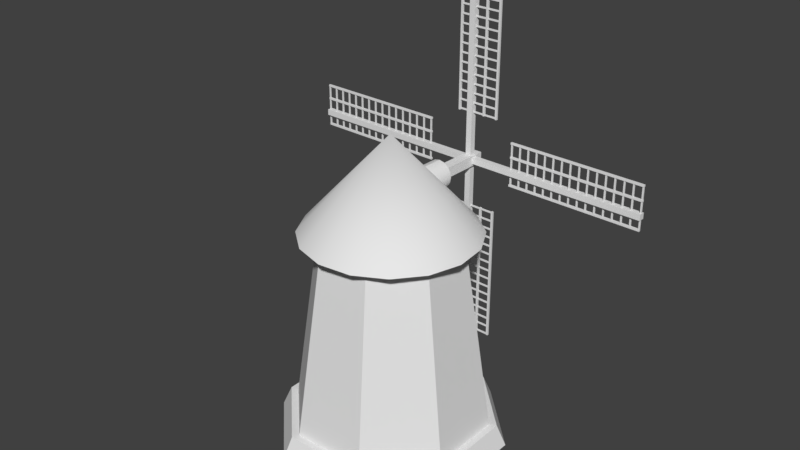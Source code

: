 # Source: windmill.blend  (saved by Blender 2.78.0; exported with 4.5.12 LTS)
import bpy
from mathutils import Matrix  # noqa: F401  (used for matrix-valued properties, if any)

bpy.ops.wm.read_factory_settings(use_empty=True)
scene = bpy.context.scene
scene.name = 'Scene'

# ---- collections
col_collection_1 = bpy.data.collections.new('Collection 1'); scene.collection.children.link(col_collection_1)

# ---- world
world_world = bpy.data.worlds.new('World'); scene.world = world_world
world_world.color = (0.05088, 0.05088, 0.05088)
world_world.use_sun_shadow = False
world_world.sun_shadow_jitter_overblur = 0.0
world_world.cycles.sampling_method = 'MANUAL'
world_world.light_settings.ao_factor = 0.5
world_world.light_settings.distance = 1.0

# ---- meshes
me_cylinder_002 = bpy.data.meshes.new('Cylinder.002')
me_cylinder_002.from_pydata([(-4.52, -6.878e-06, -1.871), (-4.155, 0.8893, -1.72), (-1.873, -1.647e-05, -4.519), (-1.722, 0.8893, -4.154), (1.871, -1.647e-05, -4.52), (1.72, 0.8893, -4.155), (4.519, -6.888e-06, -1.873), (4.154, 0.8893, -1.722), (4.52, 6.666e-06, 1.871), (4.155, 0.8893, 1.72), (1.873, 1.625e-05, 4.519), (1.722, 0.8893, 4.154), (-1.871, 1.626e-05, 4.52), (-1.72, 0.8893, 4.155), (-4.519, 6.676e-06, 1.873), (-4.154, 0.8893, 1.722), (-3.658, 9.094, -0.3564), (-3.243, 9.094, -1.729), (-2.335, 9.094, -2.839), (-1.071, 9.094, -3.516), (0.3563, 9.094, -3.658), (-3.541e-06, 13.16, -4.91e-05), (1.729, 9.094, -3.243), (2.839, 9.094, -2.335), (3.516, 9.094, -1.071), (3.658, 9.094, 0.3563), (3.243, 9.094, 1.729), (2.335, 9.094, 2.839), (1.071, 9.094, 3.516), (-0.3563, 9.094, 3.658), (-1.729, 9.094, 3.243), (-2.839, 9.094, 2.335), (-3.516, 9.094, 1.071), (-3.869, 0.8182, -1.601), (-2.729, 9.192, -1.129), (-1.603, 0.8182, -3.868), (-1.131, 9.192, -2.728), (1.601, 0.8182, -3.869), (1.129, 9.192, -2.729), (3.868, 0.8182, -1.603), (2.728, 9.192, -1.131), (3.869, 0.8182, 1.601), (2.729, 9.192, 1.129), (1.603, 0.8182, 3.868), (1.131, 9.192, 2.728), (-1.601, 0.8182, 3.869), (-1.129, 9.192, 2.729), (-3.868, 0.8182, 1.603), (-2.728, 9.192, 1.131), (-0.5502, 10.56, -1.701), (-0.5156, 10.56, -2.899), (-0.5046, 10.33, -1.7), (-0.47, 10.33, -2.897), (-0.3748, 10.14, -1.696), (-0.3402, 10.14, -2.894), (-0.1805, 10.01, -1.69), (-0.1459, 10.01, -2.888), (0.04862, 9.962, -1.684), (0.08321, 9.962, -2.881), (0.2778, 10.01, -1.677), (0.3124, 10.01, -2.875), (0.472, 10.14, -1.672), (0.5066, 10.14, -2.869), (0.6019, 10.33, -1.668), (0.6364, 10.33, -2.866), (0.6474, 10.56, -1.667), (0.682, 10.56, -2.864), (0.6019, 10.79, -1.668), (0.6364, 10.79, -2.866), (0.472, 10.98, -1.672), (0.5066, 10.98, -2.869), (0.2778, 11.11, -1.677), (0.3124, 11.11, -2.875), (0.04862, 11.16, -1.684), (0.08321, 11.16, -2.881), (-0.1805, 11.11, -1.69), (-0.1459, 11.11, -2.888), (-0.3748, 10.98, -1.696), (-0.3402, 10.98, -2.894), (-0.5046, 10.79, -1.7), (-0.47, 10.79, -2.897), (-4.52, -6.878e-06, -1.871), (-4.52, -6.878e-06, -1.871), (-1.873, -1.647e-05, -4.519), (-1.873, -1.647e-05, -4.519), (-1.722, 0.8893, -4.154), (-1.722, 0.8893, -4.154), (-4.155, 0.8893, -1.72), (-4.155, 0.8893, -1.72), (1.871, -1.647e-05, -4.52), (1.871, -1.647e-05, -4.52), (1.72, 0.8893, -4.155), (1.72, 0.8893, -4.155), (4.519, -6.888e-06, -1.873), (4.519, -6.888e-06, -1.873), (4.154, 0.8893, -1.722), (4.154, 0.8893, -1.722), (4.52, 6.666e-06, 1.871), (4.52, 6.666e-06, 1.871), (4.155, 0.8893, 1.72), (4.155, 0.8893, 1.72), (1.873, 1.625e-05, 4.519), (1.873, 1.625e-05, 4.519), (1.722, 0.8893, 4.154), (1.722, 0.8893, 4.154), (-1.871, 1.626e-05, 4.52), (-1.871, 1.626e-05, 4.52), (-1.72, 0.8893, 4.155), (-1.72, 0.8893, 4.155), (-4.519, 6.676e-06, 1.873), (-4.519, 6.676e-06, 1.873), (-4.154, 0.8893, 1.722), (-4.154, 0.8893, 1.722), (-3.658, 9.094, -0.3564), (-3.243, 9.094, -1.729), (-2.335, 9.094, -2.839), (-1.071, 9.094, -3.516), (0.3563, 9.094, -3.658), (1.729, 9.094, -3.243), (2.839, 9.094, -2.335), (3.516, 9.094, -1.071), (3.658, 9.094, 0.3563), (3.243, 9.094, 1.729), (2.335, 9.094, 2.839), (1.071, 9.094, 3.516), (-0.3563, 9.094, 3.658), (-1.729, 9.094, 3.243), (-2.839, 9.094, 2.335), (-3.516, 9.094, 1.071), (-3.869, 0.8182, -1.601), (-2.729, 9.192, -1.129), (-1.131, 9.192, -2.728), (-1.603, 0.8182, -3.868), (1.129, 9.192, -2.729), (1.601, 0.8182, -3.869), (2.728, 9.192, -1.131), (3.868, 0.8182, -1.603), (2.729, 9.192, 1.129), (3.869, 0.8182, 1.601), (1.131, 9.192, 2.728), (1.603, 0.8182, 3.868), (-1.129, 9.192, 2.729), (-1.601, 0.8182, 3.869), (-2.728, 9.192, 1.131), (-3.868, 0.8182, 1.603), (-0.5502, 10.56, -1.701), (-0.5046, 10.33, -1.7), (-0.47, 10.33, -2.897), (-0.5156, 10.56, -2.899), (-0.3748, 10.14, -1.696), (-0.3402, 10.14, -2.894), (-0.1805, 10.01, -1.69), (-0.1459, 10.01, -2.888), (0.04862, 9.962, -1.684), (0.04862, 9.962, -1.684), (0.08321, 9.962, -2.881), (0.08321, 9.962, -2.881), (0.2778, 10.01, -1.677), (0.3124, 10.01, -2.875), (0.472, 10.14, -1.672), (0.5066, 10.14, -2.869), (0.6019, 10.33, -1.668), (0.6364, 10.33, -2.866), (0.6474, 10.56, -1.667), (0.682, 10.56, -2.864), (0.6019, 10.79, -1.668), (0.6364, 10.79, -2.866), (0.472, 10.98, -1.672), (0.5066, 10.98, -2.869), (0.2778, 11.11, -1.677), (0.3124, 11.11, -2.875), (0.04862, 11.16, -1.684), (0.04862, 11.16, -1.684), (0.08321, 11.16, -2.881), (0.08321, 11.16, -2.881), (-0.1805, 11.11, -1.69), (-0.1459, 11.11, -2.888), (-0.3748, 10.98, -1.696), (-0.3402, 10.98, -2.894), (-0.5046, 10.79, -1.7), (-0.47, 10.79, -2.897)], [], [(81, 87, 85, 83), (84, 86, 91, 89), (90, 92, 95, 93), (94, 96, 99, 97), (98, 100, 103, 101), (102, 104, 107, 105), (3, 88, 111, 108, 11, 9, 7, 5), (106, 13, 112, 109), (110, 15, 1, 82), (0, 2, 4, 6, 8, 10, 12, 14), (113, 21, 114), (114, 21, 115), (115, 21, 116), (116, 21, 117), (117, 21, 118), (118, 21, 119), (119, 21, 120), (120, 21, 121), (121, 21, 122), (122, 21, 123), (123, 21, 124), (124, 21, 125), (125, 21, 126), (126, 21, 127), (127, 21, 128), (128, 21, 113), (16, 17, 18, 19, 20, 22, 23, 24, 25, 26, 27, 28, 29, 30, 31, 32), (129, 130, 131, 132), (35, 36, 133, 134), (37, 38, 135, 136), (39, 40, 137, 138), (41, 42, 139, 140), (43, 44, 141, 142), (45, 46, 143, 144), (47, 48, 34, 33), (145, 148, 147, 146), (146, 147, 150, 149), (149, 150, 152, 151), (151, 152, 155, 153), (154, 156, 158, 157), (157, 158, 160, 159), (159, 160, 162, 161), (161, 162, 164, 163), (163, 164, 166, 165), (165, 166, 168, 167), (167, 168, 170, 169), (169, 170, 173, 171), (172, 174, 176, 175), (175, 176, 178, 177), (52, 50, 180, 78, 76, 74, 72, 70, 68, 66, 64, 62, 60, 58, 56, 54), (177, 178, 80, 179), (179, 80, 148, 145), (49, 51, 53, 55, 57, 59, 61, 63, 65, 67, 69, 71, 73, 75, 77, 79)])
me_cylinder_002.polygons.foreach_set('use_smooth', [True] * 53)
_k = set([(0, 2), (0, 14), (1, 15), (1, 82), (2, 4), (3, 5), (3, 88), (4, 6), (5, 7), (6, 8), (7, 9), (8, 10), (9, 11), (10, 12), (11, 108), (12, 14), (13, 106), (13, 112), (15, 110), (33, 34), (35, 36), (37, 38), (39, 40), (41, 42), (43, 44), (45, 46), (47, 48), (81, 83), (81, 87), (82, 110), (83, 85), (84, 86), (84, 89), (85, 87), (86, 91), (88, 111), (89, 91), (90, 92), (90, 93), (92, 95), (93, 95), (94, 96), (94, 97), (96, 99), (97, 99), (98, 100), (98, 101), (100, 103), (101, 103), (102, 104), (102, 105), (104, 107), (105, 107), (106, 109), (108, 111), (109, 112), (129, 130), (131, 132), (133, 134), (135, 136), (137, 138), (139, 140), (141, 142), (143, 144)])
me_cylinder_002.attributes.new('sharp_edge', 'BOOLEAN', 'EDGE').data.foreach_set('value', [ (min(e.vertices), max(e.vertices)) in _k for e in me_cylinder_002.edges])
me_cylinder_002.use_remesh_preserve_volume = False
me_cylinder_002.use_remesh_preserve_attributes = False
me_cylinder_002.use_mirror_vertex_groups = False
me_cylinder_002.update()
me_cube_002 = bpy.data.meshes.new('Cube.002')
me_cube_002.from_pydata([(0.3198, -0.2194, -3.476), (0.3198, 0.2193, -3.476), (-0.1187, -0.2194, -3.488), (-0.1187, 0.2193, -3.488), (0.2193, -0.2194, 0.006333), (0.2193, 0.2194, 0.006331), (-0.2193, -0.2194, -0.006331), (-0.2193, 0.2194, -0.006333), (1.279, 7.978, -2.948), (1.279, 2.03, -2.948), (1.364, 7.978, -2.946), (1.364, 2.03, -2.946), (1.282, 7.978, -3.033), (1.282, 2.03, -3.033), (1.366, 7.978, -3.03), (1.366, 2.03, -3.03), (0.6757, 7.978, -2.966), (0.6757, 2.03, -2.966), (0.7602, 7.978, -2.963), (0.7602, 2.03, -2.963), (0.6782, 7.978, -3.05), (0.6782, 2.03, -3.05), (0.7626, 7.978, -3.048), (0.7626, 2.03, -3.048), (-0.5315, 7.963, -3.001), (-0.5315, 2.015, -3.001), (-0.4471, 7.963, -2.998), (-0.4471, 2.015, -2.998), (-0.5291, 7.963, -3.085), (-0.5291, 2.015, -3.085), (-0.4446, 7.963, -3.083), (-0.4446, 2.015, -3.083), (-0.4417, 2.053, -3.011), (1.284, 2.053, -2.961), (-0.4417, 2.112, -3.011), (1.284, 2.112, -2.961), (-0.44, 2.053, -3.07), (1.286, 2.053, -3.02), (-0.44, 2.112, -3.07), (1.286, 2.112, -3.02), (-0.4417, 2.443, -3.011), (1.284, 2.443, -2.961), (-0.4417, 2.502, -3.011), (1.284, 2.502, -2.961), (-0.44, 2.443, -3.07), (1.286, 2.443, -3.02), (-0.44, 2.502, -3.07), (1.286, 2.502, -3.02), (-0.4417, 2.834, -3.011), (1.284, 2.834, -2.961), (-0.4417, 2.893, -3.011), (1.284, 2.893, -2.961), (-0.44, 2.834, -3.07), (1.286, 2.834, -3.02), (-0.44, 2.893, -3.07), (1.286, 2.893, -3.02), (-0.4417, 3.224, -3.011), (1.284, 3.224, -2.961), (-0.4417, 3.283, -3.011), (1.284, 3.283, -2.961), (-0.44, 3.224, -3.07), (1.286, 3.224, -3.02), (-0.44, 3.283, -3.07), (1.286, 3.283, -3.02), (-0.4417, 3.615, -3.011), (1.284, 3.615, -2.961), (-0.4417, 3.674, -3.011), (1.284, 3.674, -2.961), (-0.44, 3.615, -3.07), (1.286, 3.615, -3.02), (-0.44, 3.674, -3.07), (1.286, 3.674, -3.02), (-0.4417, 4.005, -3.011), (1.284, 4.005, -2.961), (-0.4417, 4.064, -3.011), (1.284, 4.064, -2.961), (-0.44, 4.005, -3.07), (1.286, 4.005, -3.02), (-0.44, 4.064, -3.07), (1.286, 4.064, -3.02), (-0.4417, 4.396, -3.011), (1.284, 4.396, -2.961), (-0.4417, 4.455, -3.011), (1.284, 4.455, -2.961), (-0.44, 4.396, -3.07), (1.286, 4.396, -3.02), (-0.44, 4.455, -3.07), (1.286, 4.455, -3.02), (-0.4417, 4.786, -3.011), (1.284, 4.786, -2.961), (-0.4417, 4.845, -3.011), (1.284, 4.845, -2.961), (-0.44, 4.786, -3.07), (1.286, 4.786, -3.02), (-0.44, 4.845, -3.07), (1.286, 4.845, -3.02), (-0.4417, 5.177, -3.011), (1.284, 5.177, -2.961), (-0.4417, 5.236, -3.011), (1.284, 5.236, -2.961), (-0.44, 5.177, -3.07), (1.286, 5.177, -3.02), (-0.44, 5.236, -3.07), (1.286, 5.236, -3.02), (-0.4417, 5.567, -3.011), (1.284, 5.567, -2.961), (-0.4417, 5.626, -3.011), (1.284, 5.626, -2.961), (-0.44, 5.567, -3.07), (1.286, 5.567, -3.02), (-0.44, 5.626, -3.07), (1.286, 5.626, -3.02), (-0.4417, 5.958, -3.011), (1.284, 5.958, -2.961), (-0.4417, 6.017, -3.011), (1.284, 6.017, -2.961), (-0.44, 5.958, -3.07), (1.286, 5.958, -3.02), (-0.44, 6.017, -3.07), (1.286, 6.017, -3.02), (-0.4417, 6.348, -3.011), (1.284, 6.348, -2.961), (-0.4417, 6.407, -3.011), (1.284, 6.407, -2.961), (-0.44, 6.348, -3.07), (1.286, 6.348, -3.02), (-0.44, 6.407, -3.07), (1.286, 6.407, -3.02), (-0.4417, 6.739, -3.011), (1.284, 6.739, -2.961), (-0.4417, 6.798, -3.011), (1.284, 6.798, -2.961), (-0.44, 6.739, -3.07), (1.286, 6.739, -3.02), (-0.44, 6.798, -3.07), (1.286, 6.798, -3.02), (-0.4417, 7.129, -3.011), (1.284, 7.129, -2.961), (-0.4417, 7.188, -3.011), (1.284, 7.188, -2.961), (-0.44, 7.129, -3.07), (1.286, 7.129, -3.02), (-0.44, 7.188, -3.07), (1.286, 7.188, -3.02), (-0.4417, 7.52, -3.011), (1.284, 7.52, -2.961), (-0.4417, 7.579, -3.011), (1.284, 7.579, -2.961), (-0.44, 7.52, -3.07), (1.286, 7.52, -3.02), (-0.44, 7.579, -3.07), (1.286, 7.579, -3.02), (-0.4417, 7.91, -3.011), (1.284, 7.91, -2.961), (-0.4417, 7.969, -3.011), (1.284, 7.969, -2.961), (-0.44, 7.91, -3.07), (1.286, 7.91, -3.02), (-0.44, 7.969, -3.07), (1.286, 7.969, -3.02), (-0.03513, 0.1606, -3.147), (0.2167, 0.1606, -3.14), (-0.0424, 0.1606, -2.895), (0.2094, 0.1606, -2.888), (-0.03513, 7.994, -3.147), (0.2167, 7.994, -3.14), (-0.0424, 7.994, -2.895), (0.2094, 7.994, -2.888), (1.279, -7.95, -2.948), (1.279, -2.002, -2.948), (1.364, -7.95, -2.946), (1.364, -2.002, -2.946), (1.282, -7.95, -3.033), (1.282, -2.002, -3.033), (1.366, -7.95, -3.03), (1.366, -2.002, -3.03), (0.6757, -7.95, -2.966), (0.6757, -2.002, -2.966), (0.7602, -7.95, -2.963), (0.7602, -2.002, -2.963), (0.6782, -7.95, -3.05), (0.6782, -2.002, -3.05), (0.7626, -7.95, -3.048), (0.7626, -2.002, -3.048), (-0.5315, -7.935, -3.0), (-0.5315, -1.987, -3.0), (-0.4471, -7.935, -2.998), (-0.4471, -1.987, -2.998), (-0.5291, -7.935, -3.085), (-0.5291, -1.987, -3.085), (-0.4446, -7.935, -3.083), (-0.4446, -1.987, -3.083), (-0.4417, -2.025, -3.011), (1.284, -2.025, -2.961), (-0.4417, -2.083, -3.011), (1.284, -2.083, -2.961), (-0.44, -2.025, -3.07), (1.286, -2.025, -3.02), (-0.44, -2.083, -3.07), (1.286, -2.083, -3.02), (-0.4417, -2.415, -3.011), (1.284, -2.415, -2.961), (-0.4417, -2.474, -3.011), (1.284, -2.474, -2.961), (-0.44, -2.415, -3.07), (1.286, -2.415, -3.02), (-0.44, -2.474, -3.07), (1.286, -2.474, -3.02), (-0.4417, -2.806, -3.011), (1.284, -2.806, -2.961), (-0.4417, -2.864, -3.011), (1.284, -2.864, -2.961), (-0.44, -2.806, -3.07), (1.286, -2.806, -3.02), (-0.44, -2.864, -3.07), (1.286, -2.864, -3.02), (-0.4417, -3.196, -3.011), (1.284, -3.196, -2.961), (-0.4417, -3.255, -3.011), (1.284, -3.255, -2.961), (-0.44, -3.196, -3.07), (1.286, -3.196, -3.02), (-0.44, -3.255, -3.07), (1.286, -3.255, -3.02), (-0.4417, -3.587, -3.011), (1.284, -3.587, -2.961), (-0.4417, -3.645, -3.011), (1.284, -3.645, -2.961), (-0.44, -3.587, -3.07), (1.286, -3.587, -3.02), (-0.44, -3.645, -3.07), (1.286, -3.645, -3.02), (-0.4417, -3.977, -3.011), (1.284, -3.977, -2.961), (-0.4417, -4.036, -3.011), (1.284, -4.036, -2.961), (-0.44, -3.977, -3.07), (1.286, -3.977, -3.02), (-0.44, -4.036, -3.07), (1.286, -4.036, -3.02), (-0.4417, -4.368, -3.011), (1.284, -4.368, -2.961), (-0.4417, -4.426, -3.011), (1.284, -4.426, -2.961), (-0.44, -4.368, -3.07), (1.286, -4.368, -3.02), (-0.44, -4.426, -3.07), (1.286, -4.426, -3.02), (-0.4417, -4.758, -3.011), (1.284, -4.758, -2.961), (-0.4417, -4.817, -3.011), (1.284, -4.817, -2.961), (-0.44, -4.758, -3.07), (1.286, -4.758, -3.02), (-0.44, -4.817, -3.07), (1.286, -4.817, -3.02), (-0.4417, -5.149, -3.011), (1.284, -5.149, -2.961), (-0.4417, -5.207, -3.011), (1.284, -5.207, -2.961), (-0.44, -5.149, -3.07), (1.286, -5.149, -3.02), (-0.44, -5.207, -3.07), (1.286, -5.207, -3.02), (-0.4417, -5.539, -3.011), (1.284, -5.539, -2.961), (-0.4417, -5.598, -3.011), (1.284, -5.598, -2.961), (-0.44, -5.539, -3.07), (1.286, -5.539, -3.02), (-0.44, -5.598, -3.07), (1.286, -5.598, -3.02), (-0.4417, -5.93, -3.011), (1.284, -5.93, -2.961), (-0.4417, -5.988, -3.011), (1.284, -5.988, -2.961), (-0.44, -5.93, -3.07), (1.286, -5.93, -3.02), (-0.44, -5.988, -3.07), (1.286, -5.988, -3.02), (-0.4417, -6.32, -3.011), (1.284, -6.32, -2.961), (-0.4417, -6.379, -3.011), (1.284, -6.379, -2.961), (-0.44, -6.32, -3.07), (1.286, -6.32, -3.02), (-0.44, -6.379, -3.07), (1.286, -6.379, -3.02), (-0.4417, -6.711, -3.011), (1.284, -6.711, -2.961), (-0.4417, -6.769, -3.011), (1.284, -6.769, -2.961), (-0.44, -6.711, -3.07), (1.286, -6.711, -3.02), (-0.44, -6.769, -3.07), (1.286, -6.769, -3.02), (-0.4417, -7.101, -3.011), (1.284, -7.101, -2.961), (-0.4417, -7.16, -3.011), (1.284, -7.16, -2.961), (-0.44, -7.101, -3.07), (1.286, -7.101, -3.02), (-0.44, -7.16, -3.07), (1.286, -7.16, -3.02), (-0.4417, -7.492, -3.011), (1.284, -7.492, -2.961), (-0.4417, -7.55, -3.011), (1.284, -7.55, -2.961), (-0.44, -7.492, -3.07), (1.286, -7.492, -3.02), (-0.44, -7.55, -3.07), (1.286, -7.55, -3.02), (-0.4417, -7.882, -3.011), (1.284, -7.882, -2.961), (-0.4417, -7.941, -3.011), (1.284, -7.941, -2.961), (-0.44, -7.882, -3.07), (1.286, -7.882, -3.02), (-0.44, -7.941, -3.07), (1.286, -7.941, -3.02), (-0.03513, -0.1325, -3.147), (0.2167, -0.1325, -3.14), (-0.0424, -0.1325, -2.895), (0.2094, -0.1325, -2.888), (-0.03513, -7.966, -3.147), (0.2167, -7.966, -3.14), (-0.0424, -7.966, -2.895), (0.2094, -7.966, -2.888), (8.047, 1.208, -2.753), (2.101, 1.208, -2.924), (8.047, 1.292, -2.753), (2.101, 1.292, -2.924), (8.049, 1.208, -2.837), (2.103, 1.208, -3.009), (8.049, 1.292, -2.837), (2.103, 1.292, -3.009), (8.047, 0.6039, -2.753), (2.101, 0.6039, -2.924), (8.047, 0.6884, -2.753), (2.101, 0.6884, -2.924), (8.049, 0.6039, -2.837), (2.103, 0.6039, -3.009), (8.049, 0.6884, -2.837), (2.103, 0.6884, -3.009), (8.032, -0.6039, -2.753), (2.087, -0.6039, -2.925), (8.032, -0.5194, -2.753), (2.087, -0.5194, -2.925), (8.035, -0.6039, -2.838), (2.089, -0.6039, -3.009), (8.035, -0.5194, -2.838), (2.089, -0.5194, -3.009), (2.124, -0.5143, -2.937), (2.124, 1.212, -2.937), (2.183, -0.5143, -2.935), (2.183, 1.212, -2.935), (2.126, -0.5143, -2.996), (2.126, 1.212, -2.996), (2.185, -0.5143, -2.994), (2.185, 1.212, -2.994), (2.515, -0.5143, -2.925), (2.515, 1.212, -2.925), (2.574, -0.5143, -2.924), (2.574, 1.212, -2.924), (2.516, -0.5143, -2.984), (2.516, 1.212, -2.984), (2.575, -0.5143, -2.983), (2.575, 1.212, -2.983), (2.905, -0.5143, -2.914), (2.905, 1.212, -2.914), (2.964, -0.5143, -2.912), (2.964, 1.212, -2.912), (2.907, -0.5143, -2.973), (2.907, 1.212, -2.973), (2.966, -0.5143, -2.971), (2.966, 1.212, -2.971), (3.295, -0.5143, -2.903), (3.295, 1.212, -2.903), (3.354, -0.5143, -2.901), (3.354, 1.212, -2.901), (3.297, -0.5143, -2.962), (3.297, 1.212, -2.962), (3.356, -0.5143, -2.96), (3.356, 1.212, -2.96), (3.686, -0.5143, -2.892), (3.686, 1.212, -2.892), (3.745, -0.5143, -2.89), (3.745, 1.212, -2.89), (3.687, -0.5143, -2.95), (3.687, 1.212, -2.95), (3.746, -0.5143, -2.949), (3.746, 1.212, -2.949), (4.076, -0.5143, -2.88), (4.076, 1.212, -2.88), (4.135, -0.5143, -2.879), (4.135, 1.212, -2.879), (4.078, -0.5143, -2.939), (4.078, 1.212, -2.939), (4.137, -0.5143, -2.937), (4.137, 1.212, -2.937), (4.466, -0.5143, -2.869), (4.466, 1.212, -2.869), (4.525, -0.5143, -2.867), (4.525, 1.212, -2.867), (4.468, -0.5143, -2.928), (4.468, 1.212, -2.928), (4.527, -0.5143, -2.926), (4.527, 1.212, -2.926), (4.857, -0.5143, -2.858), (4.857, 1.212, -2.858), (4.916, -0.5143, -2.856), (4.916, 1.212, -2.856), (4.858, -0.5143, -2.917), (4.858, 1.212, -2.917), (4.917, -0.5143, -2.915), (4.917, 1.212, -2.915), (5.247, -0.5143, -2.846), (5.247, 1.212, -2.846), (5.306, -0.5143, -2.845), (5.306, 1.212, -2.845), (5.249, -0.5143, -2.905), (5.249, 1.212, -2.905), (5.308, -0.5143, -2.904), (5.308, 1.212, -2.904), (5.637, -0.5143, -2.835), (5.637, 1.212, -2.835), (5.696, -0.5143, -2.833), (5.696, 1.212, -2.833), (5.639, -0.5143, -2.894), (5.639, 1.212, -2.894), (5.698, -0.5143, -2.892), (5.698, 1.212, -2.892), (6.028, -0.5143, -2.824), (6.028, 1.212, -2.824), (6.087, -0.5143, -2.822), (6.087, 1.212, -2.822), (6.029, -0.5143, -2.883), (6.029, 1.212, -2.883), (6.088, -0.5143, -2.881), (6.088, 1.212, -2.881), (6.418, -0.5143, -2.813), (6.418, 1.212, -2.813), (6.477, -0.5143, -2.811), (6.477, 1.212, -2.811), (6.42, -0.5143, -2.872), (6.42, 1.212, -2.872), (6.479, -0.5143, -2.87), (6.479, 1.212, -2.87), (6.808, -0.5143, -2.801), (6.808, 1.212, -2.801), (6.867, -0.5143, -2.8), (6.867, 1.212, -2.8), (6.81, -0.5143, -2.86), (6.81, 1.212, -2.86), (6.869, -0.5143, -2.859), (6.869, 1.212, -2.859), (7.199, -0.5143, -2.79), (7.199, 1.212, -2.79), (7.258, -0.5143, -2.788), (7.258, 1.212, -2.788), (7.2, -0.5143, -2.849), (7.2, 1.212, -2.849), (7.259, -0.5143, -2.847), (7.259, 1.212, -2.847), (7.589, -0.5143, -2.779), (7.589, 1.212, -2.779), (7.648, -0.5143, -2.777), (7.648, 1.212, -2.777), (7.591, -0.5143, -2.838), (7.591, 1.212, -2.838), (7.65, -0.5143, -2.836), (7.65, 1.212, -2.836), (7.979, -0.5143, -2.768), (7.979, 1.212, -2.768), (8.038, -0.5143, -2.766), (8.038, 1.212, -2.766), (7.981, -0.5143, -2.826), (7.981, 1.212, -2.826), (8.04, -0.5143, -2.825), (8.04, 1.212, -2.825), (0.2373, -0.1119, -3.139), (0.2373, 0.14, -3.139), (0.23, -0.1119, -2.887), (0.23, 0.14, -2.887), (8.067, -0.1119, -2.913), (8.067, 0.14, -2.913), (8.06, -0.1119, -2.661), (8.06, 0.14, -2.661), (-7.874, 1.208, -3.213), (-1.929, 1.208, -3.041), (-7.874, 1.292, -3.213), (-1.929, 1.292, -3.041), (-7.872, 1.208, -3.297), (-1.926, 1.208, -3.125), (-7.872, 1.292, -3.297), (-1.926, 1.292, -3.125), (-7.874, 0.6039, -3.213), (-1.929, 0.6039, -3.041), (-7.874, 0.6884, -3.213), (-1.929, 0.6884, -3.041), (-7.872, 0.6039, -3.297), (-1.926, 0.6039, -3.125), (-7.872, 0.6884, -3.297), (-1.926, 0.6884, -3.125), (-7.86, -0.6039, -3.212), (-1.914, -0.6039, -3.04), (-7.86, -0.5194, -3.212), (-1.914, -0.5194, -3.04), (-7.858, -0.6039, -3.297), (-1.912, -0.6039, -3.125), (-7.858, -0.5194, -3.297), (-1.912, -0.5194, -3.125), (-1.951, -0.5143, -3.054), (-1.951, 1.212, -3.054), (-2.01, -0.5143, -3.056), (-2.01, 1.212, -3.056), (-1.95, -0.5143, -3.113), (-1.95, 1.212, -3.113), (-2.008, -0.5143, -3.115), (-2.008, 1.212, -3.115), (-2.342, -0.5143, -3.066), (-2.342, 1.212, -3.066), (-2.401, -0.5143, -3.067), (-2.401, 1.212, -3.067), (-2.34, -0.5143, -3.124), (-2.34, 1.212, -3.124), (-2.399, -0.5143, -3.126), (-2.399, 1.212, -3.126), (-2.732, -0.5143, -3.077), (-2.732, 1.212, -3.077), (-2.791, -0.5143, -3.079), (-2.791, 1.212, -3.079), (-2.73, -0.5143, -3.136), (-2.73, 1.212, -3.136), (-2.789, -0.5143, -3.137), (-2.789, 1.212, -3.137), (-3.122, -0.5143, -3.088), (-3.122, 1.212, -3.088), (-3.181, -0.5143, -3.09), (-3.181, 1.212, -3.09), (-3.121, -0.5143, -3.147), (-3.121, 1.212, -3.147), (-3.179, -0.5143, -3.149), (-3.179, 1.212, -3.149), (-3.513, -0.5143, -3.099), (-3.513, 1.212, -3.099), (-3.572, -0.5143, -3.101), (-3.572, 1.212, -3.101), (-3.511, -0.5143, -3.158), (-3.511, 1.212, -3.158), (-3.57, -0.5143, -3.16), (-3.57, 1.212, -3.16), (-3.903, -0.5143, -3.111), (-3.903, 1.212, -3.111), (-3.962, -0.5143, -3.112), (-3.962, 1.212, -3.112), (-3.901, -0.5143, -3.17), (-3.901, 1.212, -3.17), (-3.96, -0.5143, -3.171), (-3.96, 1.212, -3.171), (-4.293, -0.5143, -3.122), (-4.293, 1.212, -3.122), (-4.352, -0.5143, -3.124), (-4.352, 1.212, -3.124), (-4.292, -0.5143, -3.181), (-4.292, 1.212, -3.181), (-4.35, -0.5143, -3.183), (-4.35, 1.212, -3.183), (-4.684, -0.5143, -3.133), (-4.684, 1.212, -3.133), (-4.743, -0.5143, -3.135), (-4.743, 1.212, -3.135), (-4.682, -0.5143, -3.192), (-4.682, 1.212, -3.192), (-4.741, -0.5143, -3.194), (-4.741, 1.212, -3.194), (-5.074, -0.5143, -3.144), (-5.074, 1.212, -3.144), (-5.133, -0.5143, -3.146), (-5.133, 1.212, -3.146), (-5.072, -0.5143, -3.203), (-5.072, 1.212, -3.203), (-5.131, -0.5143, -3.205), (-5.131, 1.212, -3.205), (-5.464, -0.5143, -3.156), (-5.464, 1.212, -3.156), (-5.523, -0.5143, -3.157), (-5.523, 1.212, -3.157), (-5.463, -0.5143, -3.215), (-5.463, 1.212, -3.215), (-5.522, -0.5143, -3.216), (-5.522, 1.212, -3.216), (-5.855, -0.5143, -3.167), (-5.855, 1.212, -3.167), (-5.914, -0.5143, -3.169), (-5.914, 1.212, -3.169), (-5.853, -0.5143, -3.226), (-5.853, 1.212, -3.226), (-5.912, -0.5143, -3.228), (-5.912, 1.212, -3.228), (-6.245, -0.5143, -3.178), (-6.245, 1.212, -3.178), (-6.304, -0.5143, -3.18), (-6.304, 1.212, -3.18), (-6.243, -0.5143, -3.237), (-6.243, 1.212, -3.237), (-6.302, -0.5143, -3.239), (-6.302, 1.212, -3.239), (-6.635, -0.5143, -3.19), (-6.635, 1.212, -3.19), (-6.694, -0.5143, -3.191), (-6.694, 1.212, -3.191), (-6.634, -0.5143, -3.248), (-6.634, 1.212, -3.248), (-6.693, -0.5143, -3.25), (-6.693, 1.212, -3.25), (-7.026, -0.5143, -3.201), (-7.026, 1.212, -3.201), (-7.085, -0.5143, -3.203), (-7.085, 1.212, -3.203), (-7.024, -0.5143, -3.26), (-7.024, 1.212, -3.26), (-7.083, -0.5143, -3.261), (-7.083, 1.212, -3.261), (-7.416, -0.5143, -3.212), (-7.416, 1.212, -3.212), (-7.475, -0.5143, -3.214), (-7.475, 1.212, -3.214), (-7.414, -0.5143, -3.271), (-7.414, 1.212, -3.271), (-7.473, -0.5143, -3.273), (-7.473, 1.212, -3.273), (-7.806, -0.5143, -3.223), (-7.806, 1.212, -3.223), (-7.865, -0.5143, -3.225), (-7.865, 1.212, -3.225), (-7.805, -0.5143, -3.282), (-7.805, 1.212, -3.282), (-7.864, -0.5143, -3.284), (-7.864, 1.212, -3.284), (-0.05574, -0.1119, -3.148), (-0.05574, 0.14, -3.148), (-0.06301, -0.1119, -2.896), (-0.06301, 0.14, -2.896), (-7.886, -0.1119, -3.374), (-7.886, 0.14, -3.374), (-7.893, -0.1119, -3.122), (-7.893, 0.14, -3.122)], [], [(0, 2, 3, 1), (2, 6, 7, 3), (6, 4, 5, 7), (4, 0, 1, 5), (2, 0, 4, 6), (7, 5, 1, 3), (8, 9, 11, 10), (10, 11, 15, 14), (14, 15, 13, 12), (12, 13, 9, 8), (10, 14, 12, 8), (15, 11, 9, 13), (16, 17, 19, 18), (18, 19, 23, 22), (22, 23, 21, 20), (20, 21, 17, 16), (18, 22, 20, 16), (23, 19, 17, 21), (24, 25, 27, 26), (26, 27, 31, 30), (30, 31, 29, 28), (28, 29, 25, 24), (26, 30, 28, 24), (31, 27, 25, 29), (32, 33, 35, 34), (34, 35, 39, 38), (38, 39, 37, 36), (36, 37, 33, 32), (34, 38, 36, 32), (39, 35, 33, 37), (40, 41, 43, 42), (42, 43, 47, 46), (46, 47, 45, 44), (44, 45, 41, 40), (42, 46, 44, 40), (47, 43, 41, 45), (48, 49, 51, 50), (50, 51, 55, 54), (54, 55, 53, 52), (52, 53, 49, 48), (50, 54, 52, 48), (55, 51, 49, 53), (56, 57, 59, 58), (58, 59, 63, 62), (62, 63, 61, 60), (60, 61, 57, 56), (58, 62, 60, 56), (63, 59, 57, 61), (64, 65, 67, 66), (66, 67, 71, 70), (70, 71, 69, 68), (68, 69, 65, 64), (66, 70, 68, 64), (71, 67, 65, 69), (72, 73, 75, 74), (74, 75, 79, 78), (78, 79, 77, 76), (76, 77, 73, 72), (74, 78, 76, 72), (79, 75, 73, 77), (80, 81, 83, 82), (82, 83, 87, 86), (86, 87, 85, 84), (84, 85, 81, 80), (82, 86, 84, 80), (87, 83, 81, 85), (88, 89, 91, 90), (90, 91, 95, 94), (94, 95, 93, 92), (92, 93, 89, 88), (90, 94, 92, 88), (95, 91, 89, 93), (96, 97, 99, 98), (98, 99, 103, 102), (102, 103, 101, 100), (100, 101, 97, 96), (98, 102, 100, 96), (103, 99, 97, 101), (104, 105, 107, 106), (106, 107, 111, 110), (110, 111, 109, 108), (108, 109, 105, 104), (106, 110, 108, 104), (111, 107, 105, 109), (112, 113, 115, 114), (114, 115, 119, 118), (118, 119, 117, 116), (116, 117, 113, 112), (114, 118, 116, 112), (119, 115, 113, 117), (120, 121, 123, 122), (122, 123, 127, 126), (126, 127, 125, 124), (124, 125, 121, 120), (122, 126, 124, 120), (127, 123, 121, 125), (128, 129, 131, 130), (130, 131, 135, 134), (134, 135, 133, 132), (132, 133, 129, 128), (130, 134, 132, 128), (135, 131, 129, 133), (136, 137, 139, 138), (138, 139, 143, 142), (142, 143, 141, 140), (140, 141, 137, 136), (138, 142, 140, 136), (143, 139, 137, 141), (144, 145, 147, 146), (146, 147, 151, 150), (150, 151, 149, 148), (148, 149, 145, 144), (146, 150, 148, 144), (151, 147, 145, 149), (152, 153, 155, 154), (154, 155, 159, 158), (158, 159, 157, 156), (156, 157, 153, 152), (154, 158, 156, 152), (159, 155, 153, 157), (160, 161, 163, 162), (162, 163, 167, 166), (166, 167, 165, 164), (164, 165, 161, 160), (162, 166, 164, 160), (167, 163, 161, 165), (168, 170, 171, 169), (170, 174, 175, 171), (174, 172, 173, 175), (172, 168, 169, 173), (170, 168, 172, 174), (175, 173, 169, 171), (176, 178, 179, 177), (178, 182, 183, 179), (182, 180, 181, 183), (180, 176, 177, 181), (178, 176, 180, 182), (183, 181, 177, 179), (184, 186, 187, 185), (186, 190, 191, 187), (190, 188, 189, 191), (188, 184, 185, 189), (186, 184, 188, 190), (191, 189, 185, 187), (192, 194, 195, 193), (194, 198, 199, 195), (198, 196, 197, 199), (196, 192, 193, 197), (194, 192, 196, 198), (199, 197, 193, 195), (200, 202, 203, 201), (202, 206, 207, 203), (206, 204, 205, 207), (204, 200, 201, 205), (202, 200, 204, 206), (207, 205, 201, 203), (208, 210, 211, 209), (210, 214, 215, 211), (214, 212, 213, 215), (212, 208, 209, 213), (210, 208, 212, 214), (215, 213, 209, 211), (216, 218, 219, 217), (218, 222, 223, 219), (222, 220, 221, 223), (220, 216, 217, 221), (218, 216, 220, 222), (223, 221, 217, 219), (224, 226, 227, 225), (226, 230, 231, 227), (230, 228, 229, 231), (228, 224, 225, 229), (226, 224, 228, 230), (231, 229, 225, 227), (232, 234, 235, 233), (234, 238, 239, 235), (238, 236, 237, 239), (236, 232, 233, 237), (234, 232, 236, 238), (239, 237, 233, 235), (240, 242, 243, 241), (242, 246, 247, 243), (246, 244, 245, 247), (244, 240, 241, 245), (242, 240, 244, 246), (247, 245, 241, 243), (248, 250, 251, 249), (250, 254, 255, 251), (254, 252, 253, 255), (252, 248, 249, 253), (250, 248, 252, 254), (255, 253, 249, 251), (256, 258, 259, 257), (258, 262, 263, 259), (262, 260, 261, 263), (260, 256, 257, 261), (258, 256, 260, 262), (263, 261, 257, 259), (264, 266, 267, 265), (266, 270, 271, 267), (270, 268, 269, 271), (268, 264, 265, 269), (266, 264, 268, 270), (271, 269, 265, 267), (272, 274, 275, 273), (274, 278, 279, 275), (278, 276, 277, 279), (276, 272, 273, 277), (274, 272, 276, 278), (279, 277, 273, 275), (280, 282, 283, 281), (282, 286, 287, 283), (286, 284, 285, 287), (284, 280, 281, 285), (282, 280, 284, 286), (287, 285, 281, 283), (288, 290, 291, 289), (290, 294, 295, 291), (294, 292, 293, 295), (292, 288, 289, 293), (290, 288, 292, 294), (295, 293, 289, 291), (296, 298, 299, 297), (298, 302, 303, 299), (302, 300, 301, 303), (300, 296, 297, 301), (298, 296, 300, 302), (303, 301, 297, 299), (304, 306, 307, 305), (306, 310, 311, 307), (310, 308, 309, 311), (308, 304, 305, 309), (306, 304, 308, 310), (311, 309, 305, 307), (312, 314, 315, 313), (314, 318, 319, 315), (318, 316, 317, 319), (316, 312, 313, 317), (314, 312, 316, 318), (319, 317, 313, 315), (320, 322, 323, 321), (322, 326, 327, 323), (326, 324, 325, 327), (324, 320, 321, 325), (322, 320, 324, 326), (327, 325, 321, 323), (328, 330, 331, 329), (330, 334, 335, 331), (334, 332, 333, 335), (332, 328, 329, 333), (330, 328, 332, 334), (335, 333, 329, 331), (336, 338, 339, 337), (338, 342, 343, 339), (342, 340, 341, 343), (340, 336, 337, 341), (338, 336, 340, 342), (343, 341, 337, 339), (344, 346, 347, 345), (346, 350, 351, 347), (350, 348, 349, 351), (348, 344, 345, 349), (346, 344, 348, 350), (351, 349, 345, 347), (352, 354, 355, 353), (354, 358, 359, 355), (358, 356, 357, 359), (356, 352, 353, 357), (354, 352, 356, 358), (359, 357, 353, 355), (360, 362, 363, 361), (362, 366, 367, 363), (366, 364, 365, 367), (364, 360, 361, 365), (362, 360, 364, 366), (367, 365, 361, 363), (368, 370, 371, 369), (370, 374, 375, 371), (374, 372, 373, 375), (372, 368, 369, 373), (370, 368, 372, 374), (375, 373, 369, 371), (376, 378, 379, 377), (378, 382, 383, 379), (382, 380, 381, 383), (380, 376, 377, 381), (378, 376, 380, 382), (383, 381, 377, 379), (384, 386, 387, 385), (386, 390, 391, 387), (390, 388, 389, 391), (388, 384, 385, 389), (386, 384, 388, 390), (391, 389, 385, 387), (392, 394, 395, 393), (394, 398, 399, 395), (398, 396, 397, 399), (396, 392, 393, 397), (394, 392, 396, 398), (399, 397, 393, 395), (400, 402, 403, 401), (402, 406, 407, 403), (406, 404, 405, 407), (404, 400, 401, 405), (402, 400, 404, 406), (407, 405, 401, 403), (408, 410, 411, 409), (410, 414, 415, 411), (414, 412, 413, 415), (412, 408, 409, 413), (410, 408, 412, 414), (415, 413, 409, 411), (416, 418, 419, 417), (418, 422, 423, 419), (422, 420, 421, 423), (420, 416, 417, 421), (418, 416, 420, 422), (423, 421, 417, 419), (424, 426, 427, 425), (426, 430, 431, 427), (430, 428, 429, 431), (428, 424, 425, 429), (426, 424, 428, 430), (431, 429, 425, 427), (432, 434, 435, 433), (434, 438, 439, 435), (438, 436, 437, 439), (436, 432, 433, 437), (434, 432, 436, 438), (439, 437, 433, 435), (440, 442, 443, 441), (442, 446, 447, 443), (446, 444, 445, 447), (444, 440, 441, 445), (442, 440, 444, 446), (447, 445, 441, 443), (448, 450, 451, 449), (450, 454, 455, 451), (454, 452, 453, 455), (452, 448, 449, 453), (450, 448, 452, 454), (455, 453, 449, 451), (456, 458, 459, 457), (458, 462, 463, 459), (462, 460, 461, 463), (460, 456, 457, 461), (458, 456, 460, 462), (463, 461, 457, 459), (464, 466, 467, 465), (466, 470, 471, 467), (470, 468, 469, 471), (468, 464, 465, 469), (466, 464, 468, 470), (471, 469, 465, 467), (472, 474, 475, 473), (474, 478, 479, 475), (478, 476, 477, 479), (476, 472, 473, 477), (474, 472, 476, 478), (479, 477, 473, 475), (480, 482, 483, 481), (482, 486, 487, 483), (486, 484, 485, 487), (484, 480, 481, 485), (482, 480, 484, 486), (487, 485, 481, 483), (488, 489, 491, 490), (490, 491, 495, 494), (494, 495, 493, 492), (492, 493, 489, 488), (490, 494, 492, 488), (495, 491, 489, 493), (496, 497, 499, 498), (498, 499, 503, 502), (502, 503, 501, 500), (500, 501, 497, 496), (498, 502, 500, 496), (503, 499, 497, 501), (504, 505, 507, 506), (506, 507, 511, 510), (510, 511, 509, 508), (508, 509, 505, 504), (506, 510, 508, 504), (511, 507, 505, 509), (512, 513, 515, 514), (514, 515, 519, 518), (518, 519, 517, 516), (516, 517, 513, 512), (514, 518, 516, 512), (519, 515, 513, 517), (520, 521, 523, 522), (522, 523, 527, 526), (526, 527, 525, 524), (524, 525, 521, 520), (522, 526, 524, 520), (527, 523, 521, 525), (528, 529, 531, 530), (530, 531, 535, 534), (534, 535, 533, 532), (532, 533, 529, 528), (530, 534, 532, 528), (535, 531, 529, 533), (536, 537, 539, 538), (538, 539, 543, 542), (542, 543, 541, 540), (540, 541, 537, 536), (538, 542, 540, 536), (543, 539, 537, 541), (544, 545, 547, 546), (546, 547, 551, 550), (550, 551, 549, 548), (548, 549, 545, 544), (546, 550, 548, 544), (551, 547, 545, 549), (552, 553, 555, 554), (554, 555, 559, 558), (558, 559, 557, 556), (556, 557, 553, 552), (554, 558, 556, 552), (559, 555, 553, 557), (560, 561, 563, 562), (562, 563, 567, 566), (566, 567, 565, 564), (564, 565, 561, 560), (562, 566, 564, 560), (567, 563, 561, 565), (568, 569, 571, 570), (570, 571, 575, 574), (574, 575, 573, 572), (572, 573, 569, 568), (570, 574, 572, 568), (575, 571, 569, 573), (576, 577, 579, 578), (578, 579, 583, 582), (582, 583, 581, 580), (580, 581, 577, 576), (578, 582, 580, 576), (583, 579, 577, 581), (584, 585, 587, 586), (586, 587, 591, 590), (590, 591, 589, 588), (588, 589, 585, 584), (586, 590, 588, 584), (591, 587, 585, 589), (592, 593, 595, 594), (594, 595, 599, 598), (598, 599, 597, 596), (596, 597, 593, 592), (594, 598, 596, 592), (599, 595, 593, 597), (600, 601, 603, 602), (602, 603, 607, 606), (606, 607, 605, 604), (604, 605, 601, 600), (602, 606, 604, 600), (607, 603, 601, 605), (608, 609, 611, 610), (610, 611, 615, 614), (614, 615, 613, 612), (612, 613, 609, 608), (610, 614, 612, 608), (615, 611, 609, 613), (616, 617, 619, 618), (618, 619, 623, 622), (622, 623, 621, 620), (620, 621, 617, 616), (618, 622, 620, 616), (623, 619, 617, 621), (624, 625, 627, 626), (626, 627, 631, 630), (630, 631, 629, 628), (628, 629, 625, 624), (626, 630, 628, 624), (631, 627, 625, 629), (632, 633, 635, 634), (634, 635, 639, 638), (638, 639, 637, 636), (636, 637, 633, 632), (634, 638, 636, 632), (639, 635, 633, 637), (640, 641, 643, 642), (642, 643, 647, 646), (646, 647, 645, 644), (644, 645, 641, 640), (642, 646, 644, 640), (647, 643, 641, 645)])
me_cube_002.use_remesh_preserve_volume = False
me_cube_002.use_remesh_preserve_attributes = False
me_cube_002.use_mirror_vertex_groups = False
me_cube_002.update()

# ---- objects
ob_windmill = bpy.data.objects.new('windmill', me_cylinder_002)
ob_propel = bpy.data.objects.new('propel', me_cube_002)

# ---- transforms, parenting, visibility, modifiers, constraints
ob_windmill.location = (0.0, 0.0, 0.0)
ob_windmill.rotation_euler = (1.571, -0.0, 0.0)
ob_windmill.lineart.crease_threshold = 0.0
ob_propel.parent = ob_windmill
ob_propel.matrix_parent_inverse = Matrix(((1.0, 0.0, 0.0, 0.0), (0.0, -3.62e-06, 1.0, 0.0), (0.0, -1.0, -3.62e-06, 0.0), (0.0, 0.0, 0.0, 1.0)))
ob_propel.location = (0.0462, 1.816, 10.55)
ob_propel.rotation_euler = (1.571, -0.0, 0.0)
ob_propel.lineart.crease_threshold = 0.0

# ---- collection membership
col_collection_1.objects.link(ob_windmill)
col_collection_1.objects.link(ob_propel)

# ---- scene / render settings (as saved in the file)
scene.frame_start = 1; scene.frame_end = 250; scene.frame_set(54)
scene.render.engine = 'BLENDER_EEVEE_NEXT'
scene.render.resolution_percentage = 50
scene.render.dither_intensity = 0.0
scene.cycles.use_denoising = False
scene.cycles.samples = 128
scene.cycles.sampling_pattern = 'TABULATED_SOBOL'
scene.cycles.light_sampling_threshold = 0.0
scene.cycles.use_adaptive_sampling = False
scene.cycles.use_light_tree = False
scene.cycles.blur_glossy = 0.0
scene.cycles.sample_clamp_indirect = 0.0
scene.view_settings.view_transform = 'Standard'
bpy.context.view_layer.update()

# ---- added for rendering (the .blend has no active camera and no usable light): camera, sun
cam_auto = bpy.data.cameras.new('AutoCamera')
cam_auto.lens = 50.0
cam_auto.sensor_width = 36.0
cam_auto.clip_end = 1000.0
ob_auto_camera = bpy.data.objects.new('AutoCamera', cam_auto)
scene.collection.objects.link(ob_auto_camera)
ob_auto_camera.location = (24.5279, -28.8817, 28.7884)
ob_auto_camera.rotation_euler = (1.09748, -7.21219e-08, 0.694738)
scene.camera = ob_auto_camera
light_auto_sun = bpy.data.lights.new('AutoSun', 'SUN')
light_auto_sun.energy = 3.0
light_auto_sun.angle = 0.0523599
ob_auto_sun = bpy.data.objects.new('AutoSun', light_auto_sun)
scene.collection.objects.link(ob_auto_sun)
ob_auto_sun.rotation_euler = (0.872665, 0.174533, 0.523599)
bpy.context.view_layer.update()
